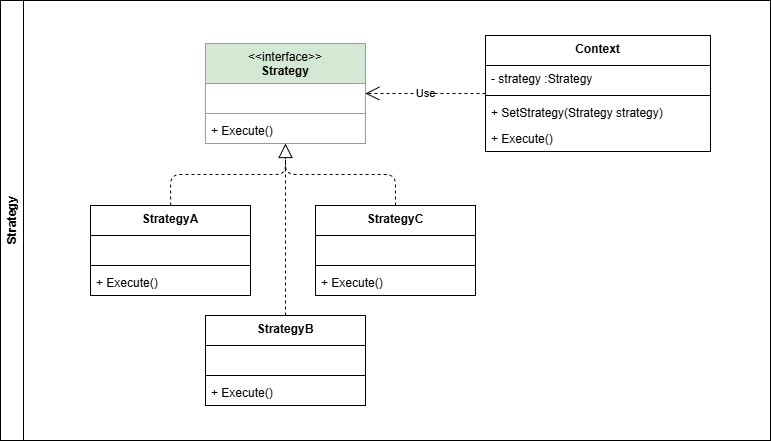

The diagram above was exported from draw.io. Its source (the exported page's mxGraphModel, read from the mxfile embedded in the PNG):
<mxGraphModel dx="1687" dy="400" grid="1" gridSize="10" guides="1" tooltips="1" connect="1" arrows="1" fold="1" page="1" pageScale="1" pageWidth="850" pageHeight="1100" background="#ffffff" math="0" shadow="0">
  <root>
    <mxCell id="0" />
    <mxCell id="1" parent="0" />
    <mxCell id="2" value="Strategy" style="swimlane;horizontal=0;whiteSpace=wrap;html=1;" vertex="1" parent="1">
      <mxGeometry x="-160" y="130" width="770" height="440" as="geometry" />
    </mxCell>
    <mxCell id="3" value="&lt;span style=&quot;font-weight: normal;&quot;&gt;&amp;lt;&amp;lt;interface&amp;gt;&amp;gt;&lt;/span&gt;&lt;br&gt;Strategy" style="swimlane;fontStyle=1;align=center;verticalAlign=top;childLayout=stackLayout;horizontal=1;startSize=40;horizontalStack=0;resizeParent=1;resizeParentMax=0;resizeLast=0;collapsible=1;marginBottom=0;whiteSpace=wrap;html=1;fillColor=#d5e8d4;strokeColor=#82b366;" vertex="1" parent="2">
      <mxGeometry x="205" y="43" width="160" height="100" as="geometry" />
    </mxCell>
    <mxCell id="4" value="&amp;nbsp;" style="text;strokeColor=none;fillColor=none;align=left;verticalAlign=top;spacingLeft=4;spacingRight=4;overflow=hidden;rotatable=0;points=[[0,0.5],[1,0.5]];portConstraint=eastwest;whiteSpace=wrap;html=1;" vertex="1" parent="3">
      <mxGeometry y="40" width="160" height="26" as="geometry" />
    </mxCell>
    <mxCell id="5" value="" style="line;strokeWidth=1;fillColor=none;align=left;verticalAlign=middle;spacingTop=-1;spacingLeft=3;spacingRight=3;rotatable=0;labelPosition=right;points=[];portConstraint=eastwest;strokeColor=inherit;" vertex="1" parent="3">
      <mxGeometry y="66" width="160" height="8" as="geometry" />
    </mxCell>
    <mxCell id="6" value="+ Execute()" style="text;strokeColor=none;fillColor=none;align=left;verticalAlign=top;spacingLeft=4;spacingRight=4;overflow=hidden;rotatable=0;points=[[0,0.5],[1,0.5]];portConstraint=eastwest;whiteSpace=wrap;html=1;" vertex="1" parent="3">
      <mxGeometry y="74" width="160" height="26" as="geometry" />
    </mxCell>
    <mxCell id="7" value="Context" style="swimlane;fontStyle=1;align=center;verticalAlign=top;childLayout=stackLayout;horizontal=1;startSize=30;horizontalStack=0;resizeParent=1;resizeParentMax=0;resizeLast=0;collapsible=1;marginBottom=0;whiteSpace=wrap;html=1;" vertex="1" parent="2">
      <mxGeometry x="485" y="35" width="225" height="116" as="geometry" />
    </mxCell>
    <mxCell id="8" value="- strategy :Strategy" style="text;strokeColor=none;fillColor=none;align=left;verticalAlign=top;spacingLeft=4;spacingRight=4;overflow=hidden;rotatable=0;points=[[0,0.5],[1,0.5]];portConstraint=eastwest;whiteSpace=wrap;html=1;" vertex="1" parent="7">
      <mxGeometry y="30" width="225" height="26" as="geometry" />
    </mxCell>
    <mxCell id="9" value="" style="line;strokeWidth=1;fillColor=none;align=left;verticalAlign=middle;spacingTop=-1;spacingLeft=3;spacingRight=3;rotatable=0;labelPosition=right;points=[];portConstraint=eastwest;strokeColor=inherit;" vertex="1" parent="7">
      <mxGeometry y="56" width="225" height="8" as="geometry" />
    </mxCell>
    <mxCell id="10" value="+ SetStrategy(Strategy strategy)" style="text;strokeColor=none;fillColor=none;align=left;verticalAlign=top;spacingLeft=4;spacingRight=4;overflow=hidden;rotatable=0;points=[[0,0.5],[1,0.5]];portConstraint=eastwest;whiteSpace=wrap;html=1;" vertex="1" parent="7">
      <mxGeometry y="64" width="225" height="26" as="geometry" />
    </mxCell>
    <mxCell id="11" value="+ Execute()" style="text;strokeColor=none;fillColor=none;align=left;verticalAlign=top;spacingLeft=4;spacingRight=4;overflow=hidden;rotatable=0;points=[[0,0.5],[1,0.5]];portConstraint=eastwest;whiteSpace=wrap;html=1;" vertex="1" parent="7">
      <mxGeometry y="90" width="225" height="26" as="geometry" />
    </mxCell>
    <mxCell id="12" value="Use" style="endArrow=open;endSize=12;dashed=1;html=1;" edge="1" parent="2" source="7" target="3">
      <mxGeometry width="160" relative="1" as="geometry">
        <mxPoint x="385" y="255" as="sourcePoint" />
        <mxPoint x="545" y="255" as="targetPoint" />
      </mxGeometry>
    </mxCell>
    <mxCell id="13" value="StrategyA" style="swimlane;fontStyle=1;align=center;verticalAlign=top;childLayout=stackLayout;horizontal=1;startSize=30;horizontalStack=0;resizeParent=1;resizeParentMax=0;resizeLast=0;collapsible=1;marginBottom=0;whiteSpace=wrap;html=1;" vertex="1" parent="2">
      <mxGeometry x="90" y="205" width="160" height="90" as="geometry" />
    </mxCell>
    <mxCell id="14" value="&amp;nbsp;" style="text;strokeColor=none;fillColor=none;align=left;verticalAlign=top;spacingLeft=4;spacingRight=4;overflow=hidden;rotatable=0;points=[[0,0.5],[1,0.5]];portConstraint=eastwest;whiteSpace=wrap;html=1;" vertex="1" parent="13">
      <mxGeometry y="30" width="160" height="26" as="geometry" />
    </mxCell>
    <mxCell id="15" value="" style="line;strokeWidth=1;fillColor=none;align=left;verticalAlign=middle;spacingTop=-1;spacingLeft=3;spacingRight=3;rotatable=0;labelPosition=right;points=[];portConstraint=eastwest;strokeColor=inherit;" vertex="1" parent="13">
      <mxGeometry y="56" width="160" height="8" as="geometry" />
    </mxCell>
    <mxCell id="16" value="+ Execute()" style="text;strokeColor=none;fillColor=none;align=left;verticalAlign=top;spacingLeft=4;spacingRight=4;overflow=hidden;rotatable=0;points=[[0,0.5],[1,0.5]];portConstraint=eastwest;whiteSpace=wrap;html=1;" vertex="1" parent="13">
      <mxGeometry y="64" width="160" height="26" as="geometry" />
    </mxCell>
    <mxCell id="17" value="StrategyC" style="swimlane;fontStyle=1;align=center;verticalAlign=top;childLayout=stackLayout;horizontal=1;startSize=30;horizontalStack=0;resizeParent=1;resizeParentMax=0;resizeLast=0;collapsible=1;marginBottom=0;whiteSpace=wrap;html=1;" vertex="1" parent="2">
      <mxGeometry x="315" y="205" width="160" height="90" as="geometry" />
    </mxCell>
    <mxCell id="18" value="&amp;nbsp;" style="text;strokeColor=none;fillColor=none;align=left;verticalAlign=top;spacingLeft=4;spacingRight=4;overflow=hidden;rotatable=0;points=[[0,0.5],[1,0.5]];portConstraint=eastwest;whiteSpace=wrap;html=1;" vertex="1" parent="17">
      <mxGeometry y="30" width="160" height="26" as="geometry" />
    </mxCell>
    <mxCell id="19" value="" style="line;strokeWidth=1;fillColor=none;align=left;verticalAlign=middle;spacingTop=-1;spacingLeft=3;spacingRight=3;rotatable=0;labelPosition=right;points=[];portConstraint=eastwest;strokeColor=inherit;" vertex="1" parent="17">
      <mxGeometry y="56" width="160" height="8" as="geometry" />
    </mxCell>
    <mxCell id="20" value="+ Execute()" style="text;strokeColor=none;fillColor=none;align=left;verticalAlign=top;spacingLeft=4;spacingRight=4;overflow=hidden;rotatable=0;points=[[0,0.5],[1,0.5]];portConstraint=eastwest;whiteSpace=wrap;html=1;" vertex="1" parent="17">
      <mxGeometry y="64" width="160" height="26" as="geometry" />
    </mxCell>
    <mxCell id="21" value="StrategyB" style="swimlane;fontStyle=1;align=center;verticalAlign=top;childLayout=stackLayout;horizontal=1;startSize=30;horizontalStack=0;resizeParent=1;resizeParentMax=0;resizeLast=0;collapsible=1;marginBottom=0;whiteSpace=wrap;html=1;" vertex="1" parent="2">
      <mxGeometry x="205" y="315" width="160" height="90" as="geometry" />
    </mxCell>
    <mxCell id="22" value="&amp;nbsp;" style="text;strokeColor=none;fillColor=none;align=left;verticalAlign=top;spacingLeft=4;spacingRight=4;overflow=hidden;rotatable=0;points=[[0,0.5],[1,0.5]];portConstraint=eastwest;whiteSpace=wrap;html=1;" vertex="1" parent="21">
      <mxGeometry y="30" width="160" height="26" as="geometry" />
    </mxCell>
    <mxCell id="23" value="" style="line;strokeWidth=1;fillColor=none;align=left;verticalAlign=middle;spacingTop=-1;spacingLeft=3;spacingRight=3;rotatable=0;labelPosition=right;points=[];portConstraint=eastwest;strokeColor=inherit;" vertex="1" parent="21">
      <mxGeometry y="56" width="160" height="8" as="geometry" />
    </mxCell>
    <mxCell id="24" value="+ Execute()" style="text;strokeColor=none;fillColor=none;align=left;verticalAlign=top;spacingLeft=4;spacingRight=4;overflow=hidden;rotatable=0;points=[[0,0.5],[1,0.5]];portConstraint=eastwest;whiteSpace=wrap;html=1;" vertex="1" parent="21">
      <mxGeometry y="64" width="160" height="26" as="geometry" />
    </mxCell>
    <mxCell id="25" value="" style="endArrow=block;dashed=1;endFill=0;endSize=12;html=1;edgeStyle=orthogonalEdgeStyle;" edge="1" parent="2" source="13" target="3">
      <mxGeometry width="160" relative="1" as="geometry">
        <mxPoint x="330" y="280" as="sourcePoint" />
        <mxPoint x="490" y="280" as="targetPoint" />
      </mxGeometry>
    </mxCell>
    <mxCell id="26" value="" style="endArrow=block;dashed=1;endFill=0;endSize=12;html=1;edgeStyle=orthogonalEdgeStyle;" edge="1" parent="2" source="17" target="3">
      <mxGeometry width="160" relative="1" as="geometry">
        <mxPoint x="180" y="215" as="sourcePoint" />
        <mxPoint x="295" y="153" as="targetPoint" />
      </mxGeometry>
    </mxCell>
    <mxCell id="27" value="" style="endArrow=block;dashed=1;endFill=0;endSize=12;html=1;edgeStyle=orthogonalEdgeStyle;" edge="1" parent="2" source="21" target="3">
      <mxGeometry width="160" relative="1" as="geometry">
        <mxPoint x="405" y="215" as="sourcePoint" />
        <mxPoint x="295" y="153" as="targetPoint" />
      </mxGeometry>
    </mxCell>
  </root>
</mxGraphModel>